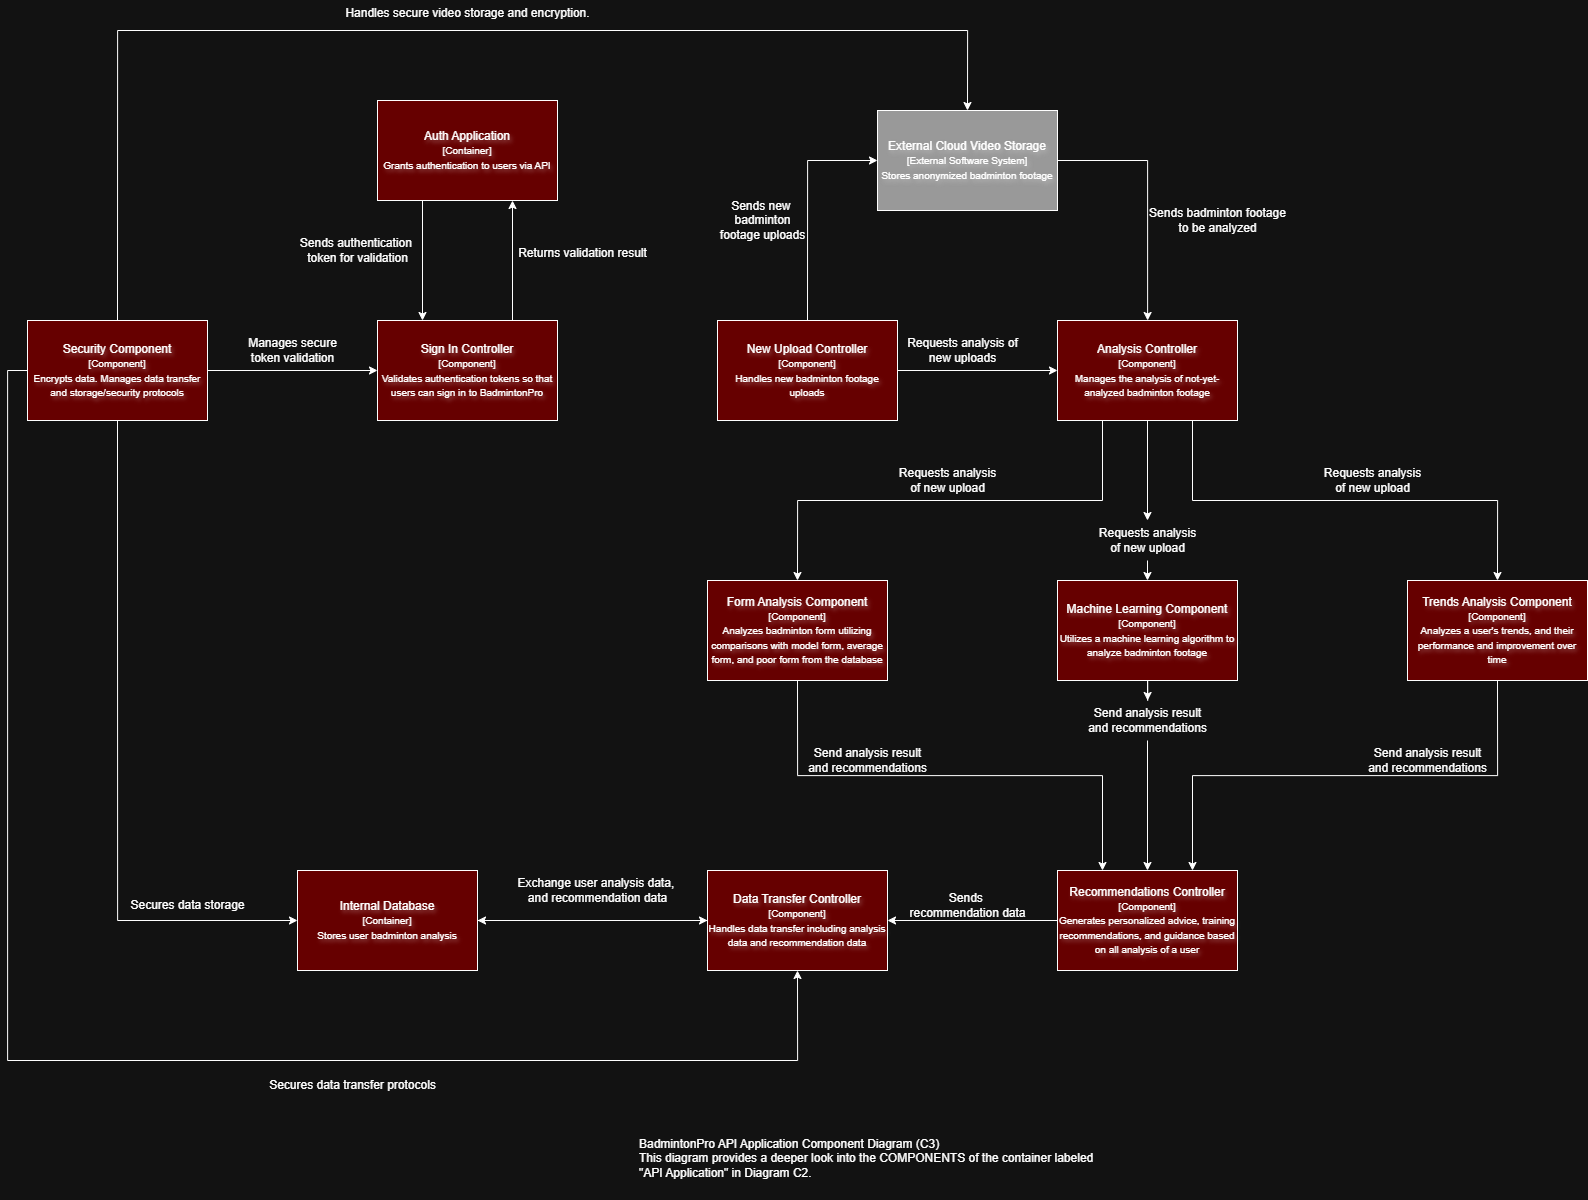

The diagram above was exported from draw.io. Its source (the exported page's mxGraphModel, read from the mxfile embedded in the PNG):
<mxGraphModel dx="2597" dy="2044" grid="1" gridSize="10" guides="1" tooltips="1" connect="1" arrows="1" fold="1" page="1" pageScale="1" pageWidth="850" pageHeight="1100" math="0" shadow="0">
  <root>
    <mxCell id="0" />
    <mxCell id="1" parent="0" />
    <mxCell id="ygCWJv7ZTufMBCs19X_w-1" value="BadmintonPro API Application Component Diagram (C3) &#10;This diagram provides a deeper look into the COMPONENTS of the container labeled &quot;API Application&quot; in Diagram C2." style="text;whiteSpace=wrap;" vertex="1" parent="1">
      <mxGeometry x="540" y="870" width="470" height="70" as="geometry" />
    </mxCell>
    <mxCell id="MLAEKw4gaFKaQEk1tGJ0-1" style="edgeStyle=orthogonalEdgeStyle;rounded=0;orthogonalLoop=1;jettySize=auto;html=1;exitX=0.75;exitY=0;exitDx=0;exitDy=0;entryX=0.75;entryY=1;entryDx=0;entryDy=0;" edge="1" parent="1" source="bIDGxHx860T6Y-SpQ-q--1" target="7r9a-5NVPM8--UbgwWsd-1">
      <mxGeometry relative="1" as="geometry" />
    </mxCell>
    <mxCell id="bIDGxHx860T6Y-SpQ-q--1" value="Sign In Controller&lt;div&gt;&lt;font size=&quot;1&quot;&gt;[Component]&lt;/font&gt;&lt;/div&gt;&lt;div&gt;&lt;font size=&quot;1&quot;&gt;Validates authentication tokens so that users can sign in to BadmintonPro&lt;/font&gt;&lt;/div&gt;" style="rounded=0;whiteSpace=wrap;html=1;textShadow=1;labelBackgroundColor=none;fontColor=light-dark(#000000,#FFFFFF);fillColor=light-dark(#FFFFFF,#660000);" vertex="1" parent="1">
      <mxGeometry x="280" y="60" width="180" height="100" as="geometry" />
    </mxCell>
    <mxCell id="Y_FVu7GysyVgKxI3lJGW-5" style="edgeStyle=orthogonalEdgeStyle;rounded=0;orthogonalLoop=1;jettySize=auto;html=1;exitX=0.5;exitY=0;exitDx=0;exitDy=0;entryX=0;entryY=0.5;entryDx=0;entryDy=0;" edge="1" parent="1" source="BjxJ3khxWFzcwqWAKfh0-1" target="HDmvQnYfbiWljSWrnHvj-1">
      <mxGeometry relative="1" as="geometry" />
    </mxCell>
    <mxCell id="fO3WaOQT4iO2cvZdPY45-3" style="edgeStyle=orthogonalEdgeStyle;rounded=0;orthogonalLoop=1;jettySize=auto;html=1;exitX=1;exitY=0.5;exitDx=0;exitDy=0;" edge="1" parent="1" source="BjxJ3khxWFzcwqWAKfh0-1" target="EzLE7SHsLJDndwGNphyz-2">
      <mxGeometry relative="1" as="geometry" />
    </mxCell>
    <mxCell id="BjxJ3khxWFzcwqWAKfh0-1" value="&lt;div&gt;New Upload Controller&lt;/div&gt;&lt;div&gt;&lt;font size=&quot;1&quot;&gt;[Component]&lt;/font&gt;&lt;/div&gt;&lt;div&gt;&lt;font size=&quot;1&quot;&gt;Handles new badminton footage uploads&lt;/font&gt;&lt;/div&gt;" style="rounded=0;whiteSpace=wrap;html=1;textShadow=1;labelBackgroundColor=none;fontColor=light-dark(#000000,#FFFFFF);fillColor=light-dark(#FFFFFF,#660000);" vertex="1" parent="1">
      <mxGeometry x="620" y="60" width="180" height="100" as="geometry" />
    </mxCell>
    <mxCell id="Y_FVu7GysyVgKxI3lJGW-9" style="edgeStyle=orthogonalEdgeStyle;rounded=0;orthogonalLoop=1;jettySize=auto;html=1;exitX=1;exitY=0.5;exitDx=0;exitDy=0;entryX=0;entryY=0.5;entryDx=0;entryDy=0;" edge="1" parent="1" source="EzLE7SHsLJDndwGNphyz-1" target="bIDGxHx860T6Y-SpQ-q--1">
      <mxGeometry relative="1" as="geometry" />
    </mxCell>
    <mxCell id="Y_FVu7GysyVgKxI3lJGW-11" style="edgeStyle=orthogonalEdgeStyle;rounded=0;orthogonalLoop=1;jettySize=auto;html=1;exitX=0.5;exitY=0;exitDx=0;exitDy=0;entryX=0.5;entryY=0;entryDx=0;entryDy=0;" edge="1" parent="1" source="EzLE7SHsLJDndwGNphyz-1" target="HDmvQnYfbiWljSWrnHvj-1">
      <mxGeometry relative="1" as="geometry">
        <Array as="points">
          <mxPoint x="20" y="-230" />
          <mxPoint x="870" y="-230" />
        </Array>
      </mxGeometry>
    </mxCell>
    <mxCell id="Y_FVu7GysyVgKxI3lJGW-13" style="edgeStyle=orthogonalEdgeStyle;rounded=0;orthogonalLoop=1;jettySize=auto;html=1;exitX=0.5;exitY=1;exitDx=0;exitDy=0;entryX=0;entryY=0.5;entryDx=0;entryDy=0;" edge="1" parent="1" source="EzLE7SHsLJDndwGNphyz-1" target="X44GtldKS9gqbA2Mvd7Y-1">
      <mxGeometry relative="1" as="geometry" />
    </mxCell>
    <mxCell id="fO3WaOQT4iO2cvZdPY45-1" style="edgeStyle=orthogonalEdgeStyle;rounded=0;orthogonalLoop=1;jettySize=auto;html=1;exitX=0;exitY=0.5;exitDx=0;exitDy=0;entryX=0.5;entryY=1;entryDx=0;entryDy=0;" edge="1" parent="1" source="EzLE7SHsLJDndwGNphyz-1" target="EzLE7SHsLJDndwGNphyz-9">
      <mxGeometry relative="1" as="geometry">
        <Array as="points">
          <mxPoint x="-90" y="110" />
          <mxPoint x="-90" y="800" />
          <mxPoint x="700" y="800" />
        </Array>
      </mxGeometry>
    </mxCell>
    <mxCell id="EzLE7SHsLJDndwGNphyz-1" value="Security Component&lt;br&gt;&lt;div&gt;&lt;font size=&quot;1&quot;&gt;[Component]&lt;/font&gt;&lt;/div&gt;&lt;div&gt;&lt;font size=&quot;1&quot;&gt;Encrypts data. Manages data transfer and storage/security protocols&lt;/font&gt;&lt;/div&gt;" style="rounded=0;whiteSpace=wrap;html=1;textShadow=1;labelBackgroundColor=none;fontColor=light-dark(#000000,#FFFFFF);fillColor=light-dark(#FFFFFF,#660000);" vertex="1" parent="1">
      <mxGeometry x="-70" y="60" width="180" height="100" as="geometry" />
    </mxCell>
    <mxCell id="fO3WaOQT4iO2cvZdPY45-6" style="edgeStyle=orthogonalEdgeStyle;rounded=0;orthogonalLoop=1;jettySize=auto;html=1;exitX=0.25;exitY=1;exitDx=0;exitDy=0;entryX=0.5;entryY=0;entryDx=0;entryDy=0;" edge="1" parent="1" source="EzLE7SHsLJDndwGNphyz-2" target="EzLE7SHsLJDndwGNphyz-5">
      <mxGeometry relative="1" as="geometry" />
    </mxCell>
    <mxCell id="fO3WaOQT4iO2cvZdPY45-8" style="edgeStyle=orthogonalEdgeStyle;rounded=0;orthogonalLoop=1;jettySize=auto;html=1;exitX=0.5;exitY=1;exitDx=0;exitDy=0;entryX=0.5;entryY=0;entryDx=0;entryDy=0;" edge="1" parent="1" source="fO3WaOQT4iO2cvZdPY45-11" target="BQScDojyrJn2uMRc6Qbg-1">
      <mxGeometry relative="1" as="geometry" />
    </mxCell>
    <mxCell id="fO3WaOQT4iO2cvZdPY45-9" style="edgeStyle=orthogonalEdgeStyle;rounded=0;orthogonalLoop=1;jettySize=auto;html=1;exitX=0.75;exitY=1;exitDx=0;exitDy=0;entryX=0.5;entryY=0;entryDx=0;entryDy=0;" edge="1" parent="1" source="EzLE7SHsLJDndwGNphyz-2" target="BQScDojyrJn2uMRc6Qbg-2">
      <mxGeometry relative="1" as="geometry" />
    </mxCell>
    <mxCell id="EzLE7SHsLJDndwGNphyz-2" value="&lt;div&gt;&lt;span style=&quot;background-color: transparent; color: light-dark(rgb(0, 0, 0), rgb(255, 255, 255));&quot;&gt;Analysis Controller&lt;/span&gt;&lt;/div&gt;&lt;div&gt;&lt;span style=&quot;font-size: x-small; background-color: transparent; color: light-dark(rgb(0, 0, 0), rgb(255, 255, 255));&quot;&gt;[Component]&lt;/span&gt;&lt;/div&gt;&lt;div&gt;&lt;font size=&quot;1&quot;&gt;Manages the analysis of not-yet-analyzed badminton footage&lt;/font&gt;&lt;/div&gt;" style="rounded=0;whiteSpace=wrap;html=1;textShadow=1;labelBackgroundColor=none;fontColor=light-dark(#000000,#FFFFFF);fillColor=light-dark(#FFFFFF,#660000);" vertex="1" parent="1">
      <mxGeometry x="960" y="60" width="180" height="100" as="geometry" />
    </mxCell>
    <mxCell id="fO3WaOQT4iO2cvZdPY45-13" style="edgeStyle=orthogonalEdgeStyle;rounded=0;orthogonalLoop=1;jettySize=auto;html=1;exitX=0.5;exitY=1;exitDx=0;exitDy=0;entryX=0.25;entryY=0;entryDx=0;entryDy=0;" edge="1" parent="1" source="EzLE7SHsLJDndwGNphyz-5" target="EzLE7SHsLJDndwGNphyz-8">
      <mxGeometry relative="1" as="geometry" />
    </mxCell>
    <mxCell id="EzLE7SHsLJDndwGNphyz-5" value="&lt;div&gt;Form Analysis Component&lt;/div&gt;&lt;div&gt;&lt;font size=&quot;1&quot;&gt;[Component]&lt;/font&gt;&lt;/div&gt;&lt;div&gt;&lt;font size=&quot;1&quot;&gt;Analyzes badminton form utilizing comparisons with model form, average form, and poor form from the database&lt;/font&gt;&lt;/div&gt;" style="rounded=0;whiteSpace=wrap;html=1;textShadow=1;labelBackgroundColor=none;fontColor=light-dark(#000000,#FFFFFF);fillColor=light-dark(#FFFFFF,#660000);" vertex="1" parent="1">
      <mxGeometry x="610" y="320" width="180" height="100" as="geometry" />
    </mxCell>
    <mxCell id="EzLE7SHsLJDndwGNphyz-8" value="&lt;div&gt;Recommendations Controller&lt;/div&gt;&lt;div&gt;&lt;font size=&quot;1&quot;&gt;[Component]&lt;/font&gt;&lt;/div&gt;&lt;div&gt;&lt;font size=&quot;1&quot;&gt;Generates personalized advice, training recommendations, and guidance based on all analysis of a user&lt;/font&gt;&lt;/div&gt;" style="rounded=0;whiteSpace=wrap;html=1;textShadow=1;labelBackgroundColor=none;fontColor=light-dark(#000000,#FFFFFF);fillColor=light-dark(#FFFFFF,#660000);" vertex="1" parent="1">
      <mxGeometry x="960" y="610" width="180" height="100" as="geometry" />
    </mxCell>
    <mxCell id="X44GtldKS9gqbA2Mvd7Y-3" style="edgeStyle=orthogonalEdgeStyle;rounded=0;orthogonalLoop=1;jettySize=auto;html=1;exitX=0;exitY=0.5;exitDx=0;exitDy=0;entryX=1;entryY=0.5;entryDx=0;entryDy=0;" edge="1" parent="1" source="EzLE7SHsLJDndwGNphyz-9" target="X44GtldKS9gqbA2Mvd7Y-1">
      <mxGeometry relative="1" as="geometry" />
    </mxCell>
    <mxCell id="EzLE7SHsLJDndwGNphyz-9" value="&lt;div&gt;Data Transfer Controller&lt;/div&gt;&lt;div&gt;&lt;font size=&quot;1&quot;&gt;[Component]&lt;/font&gt;&lt;/div&gt;&lt;div&gt;&lt;font size=&quot;1&quot;&gt;Handles data transfer including analysis data and recommendation data&lt;/font&gt;&lt;/div&gt;" style="rounded=0;whiteSpace=wrap;html=1;textShadow=1;labelBackgroundColor=none;fontColor=light-dark(#000000,#FFFFFF);fillColor=light-dark(#FFFFFF,#660000);" vertex="1" parent="1">
      <mxGeometry x="610" y="610" width="180" height="100" as="geometry" />
    </mxCell>
    <mxCell id="fO3WaOQT4iO2cvZdPY45-14" style="edgeStyle=orthogonalEdgeStyle;rounded=0;orthogonalLoop=1;jettySize=auto;html=1;exitX=0.5;exitY=1;exitDx=0;exitDy=0;" edge="1" parent="1" source="fO3WaOQT4iO2cvZdPY45-16" target="EzLE7SHsLJDndwGNphyz-8">
      <mxGeometry relative="1" as="geometry" />
    </mxCell>
    <mxCell id="BQScDojyrJn2uMRc6Qbg-1" value="&lt;div&gt;Machine Learning Component&lt;/div&gt;&lt;div&gt;&lt;font size=&quot;1&quot;&gt;[Component]&lt;/font&gt;&lt;/div&gt;&lt;div&gt;&lt;font size=&quot;1&quot;&gt;Utilizes a machine learning algorithm to analyze badminton footage&lt;/font&gt;&lt;/div&gt;" style="rounded=0;whiteSpace=wrap;html=1;textShadow=1;labelBackgroundColor=none;fontColor=light-dark(#000000,#FFFFFF);fillColor=light-dark(#FFFFFF,#660000);" vertex="1" parent="1">
      <mxGeometry x="960" y="320" width="180" height="100" as="geometry" />
    </mxCell>
    <mxCell id="fO3WaOQT4iO2cvZdPY45-15" style="edgeStyle=orthogonalEdgeStyle;rounded=0;orthogonalLoop=1;jettySize=auto;html=1;exitX=0.5;exitY=1;exitDx=0;exitDy=0;entryX=0.75;entryY=0;entryDx=0;entryDy=0;" edge="1" parent="1" source="BQScDojyrJn2uMRc6Qbg-2" target="EzLE7SHsLJDndwGNphyz-8">
      <mxGeometry relative="1" as="geometry" />
    </mxCell>
    <mxCell id="BQScDojyrJn2uMRc6Qbg-2" value="&lt;div&gt;Trends Analysis Component&lt;/div&gt;&lt;div&gt;&lt;font size=&quot;1&quot;&gt;[Component]&lt;/font&gt;&lt;/div&gt;&lt;div&gt;&lt;font size=&quot;1&quot;&gt;Analyzes a user's trends, and their performance and improvement over time&lt;/font&gt;&lt;/div&gt;" style="rounded=0;whiteSpace=wrap;html=1;textShadow=1;labelBackgroundColor=none;fontColor=light-dark(#000000,#FFFFFF);fillColor=light-dark(#FFFFFF,#660000);" vertex="1" parent="1">
      <mxGeometry x="1310" y="320" width="180" height="100" as="geometry" />
    </mxCell>
    <mxCell id="7r9a-5NVPM8--UbgwWsd-5" style="edgeStyle=orthogonalEdgeStyle;rounded=0;orthogonalLoop=1;jettySize=auto;html=1;exitX=0.25;exitY=1;exitDx=0;exitDy=0;entryX=0.25;entryY=0;entryDx=0;entryDy=0;" edge="1" parent="1" source="7r9a-5NVPM8--UbgwWsd-1" target="bIDGxHx860T6Y-SpQ-q--1">
      <mxGeometry relative="1" as="geometry" />
    </mxCell>
    <mxCell id="7r9a-5NVPM8--UbgwWsd-1" value="Auth Application&lt;br&gt;&lt;div&gt;&lt;font size=&quot;1&quot;&gt;[Container]&lt;/font&gt;&lt;/div&gt;&lt;div&gt;&lt;span style=&quot;font-size: x-small;&quot;&gt;Grants authentication to users via API&lt;/span&gt;&lt;/div&gt;" style="rounded=0;whiteSpace=wrap;html=1;textShadow=1;labelBackgroundColor=none;fontColor=light-dark(#000000,#FFFFFF);fillColor=light-dark(#FFFFFF,#660000);" vertex="1" parent="1">
      <mxGeometry x="280" y="-160" width="180" height="100" as="geometry" />
    </mxCell>
    <mxCell id="2vDbE2HHDotz6wz4__9w-1" value="Sends authentication&amp;nbsp;&lt;div&gt;token for validation&lt;/div&gt;" style="text;html=1;align=center;verticalAlign=middle;resizable=0;points=[];autosize=1;strokeColor=none;fillColor=none;" vertex="1" parent="1">
      <mxGeometry x="190" y="-30" width="140" height="40" as="geometry" />
    </mxCell>
    <mxCell id="pT9lF5MVGuKMscD16kZS-1" value="Returns validation result&lt;div&gt;&lt;br&gt;&lt;/div&gt;" style="text;html=1;align=center;verticalAlign=middle;resizable=0;points=[];autosize=1;strokeColor=none;fillColor=none;" vertex="1" parent="1">
      <mxGeometry x="410" y="-20" width="150" height="40" as="geometry" />
    </mxCell>
    <mxCell id="X44GtldKS9gqbA2Mvd7Y-2" style="edgeStyle=orthogonalEdgeStyle;rounded=0;orthogonalLoop=1;jettySize=auto;html=1;exitX=1;exitY=0.5;exitDx=0;exitDy=0;entryX=0;entryY=0.5;entryDx=0;entryDy=0;" edge="1" parent="1" source="X44GtldKS9gqbA2Mvd7Y-1" target="EzLE7SHsLJDndwGNphyz-9">
      <mxGeometry relative="1" as="geometry" />
    </mxCell>
    <mxCell id="X44GtldKS9gqbA2Mvd7Y-1" value="Internal Database&lt;div&gt;&lt;font size=&quot;1&quot;&gt;[Container]&lt;/font&gt;&lt;/div&gt;&lt;div&gt;&lt;font size=&quot;1&quot;&gt;Stores user badminton analysis&lt;/font&gt;&lt;/div&gt;" style="rounded=0;whiteSpace=wrap;html=1;textShadow=1;labelBackgroundColor=none;fontColor=light-dark(#000000,#FFFFFF);fillColor=light-dark(#FFFFFF,#660000);" vertex="1" parent="1">
      <mxGeometry x="200" y="610" width="180" height="100" as="geometry" />
    </mxCell>
    <mxCell id="X44GtldKS9gqbA2Mvd7Y-4" value="Exchange user analysis data,&amp;nbsp;&lt;div&gt;and recommendation data&lt;/div&gt;" style="text;html=1;align=center;verticalAlign=middle;resizable=0;points=[];autosize=1;strokeColor=none;fillColor=none;" vertex="1" parent="1">
      <mxGeometry x="410" y="610" width="180" height="40" as="geometry" />
    </mxCell>
    <mxCell id="Y_FVu7GysyVgKxI3lJGW-6" style="edgeStyle=orthogonalEdgeStyle;rounded=0;orthogonalLoop=1;jettySize=auto;html=1;exitX=1;exitY=0.5;exitDx=0;exitDy=0;" edge="1" parent="1" source="HDmvQnYfbiWljSWrnHvj-1" target="EzLE7SHsLJDndwGNphyz-2">
      <mxGeometry relative="1" as="geometry" />
    </mxCell>
    <mxCell id="HDmvQnYfbiWljSWrnHvj-1" value="External Cloud Video Storage&lt;div&gt;&lt;font size=&quot;1&quot;&gt;[External Software System]&lt;/font&gt;&lt;/div&gt;&lt;div&gt;&lt;font size=&quot;1&quot;&gt;Stores anonymized badminton footage&lt;/font&gt;&lt;/div&gt;" style="rounded=0;whiteSpace=wrap;html=1;textShadow=1;labelBackgroundColor=none;fontColor=light-dark(#000000,#FFFFFF);fillColor=light-dark(#FFFFFF,#999999);" vertex="1" parent="1">
      <mxGeometry x="780" y="-150" width="180" height="100" as="geometry" />
    </mxCell>
    <mxCell id="Y_FVu7GysyVgKxI3lJGW-3" value="Sends new&amp;nbsp;&lt;div&gt;badminton&lt;div&gt;footage uploads&lt;/div&gt;&lt;/div&gt;" style="text;html=1;align=center;verticalAlign=middle;resizable=0;points=[];autosize=1;strokeColor=none;fillColor=none;" vertex="1" parent="1">
      <mxGeometry x="610" y="-70" width="110" height="60" as="geometry" />
    </mxCell>
    <mxCell id="Y_FVu7GysyVgKxI3lJGW-8" value="Sends badminton footage&lt;div&gt;to be analyzed&lt;/div&gt;" style="text;html=1;align=center;verticalAlign=middle;resizable=0;points=[];autosize=1;strokeColor=none;fillColor=none;" vertex="1" parent="1">
      <mxGeometry x="1040" y="-60" width="160" height="40" as="geometry" />
    </mxCell>
    <mxCell id="Y_FVu7GysyVgKxI3lJGW-10" value="Manages secure&lt;div&gt;token validation&lt;/div&gt;" style="text;html=1;align=center;verticalAlign=middle;resizable=0;points=[];autosize=1;strokeColor=none;fillColor=none;" vertex="1" parent="1">
      <mxGeometry x="140" y="70" width="110" height="40" as="geometry" />
    </mxCell>
    <mxCell id="Y_FVu7GysyVgKxI3lJGW-12" value="Handles secure video storage and encryption.&lt;div&gt;&lt;br&gt;&lt;/div&gt;" style="text;html=1;align=center;verticalAlign=middle;resizable=0;points=[];autosize=1;strokeColor=none;fillColor=none;" vertex="1" parent="1">
      <mxGeometry x="235" y="-260" width="270" height="40" as="geometry" />
    </mxCell>
    <mxCell id="Y_FVu7GysyVgKxI3lJGW-14" value="Secures data storage" style="text;html=1;align=center;verticalAlign=middle;resizable=0;points=[];autosize=1;strokeColor=none;fillColor=none;" vertex="1" parent="1">
      <mxGeometry x="20" y="630" width="140" height="30" as="geometry" />
    </mxCell>
    <mxCell id="fO3WaOQT4iO2cvZdPY45-2" value="Secures data transfer protocols" style="text;html=1;align=center;verticalAlign=middle;resizable=0;points=[];autosize=1;strokeColor=none;fillColor=none;" vertex="1" parent="1">
      <mxGeometry x="160" y="810" width="190" height="30" as="geometry" />
    </mxCell>
    <mxCell id="fO3WaOQT4iO2cvZdPY45-4" value="Requests analysis of&lt;div&gt;new uploads&lt;/div&gt;" style="text;html=1;align=center;verticalAlign=middle;resizable=0;points=[];autosize=1;strokeColor=none;fillColor=none;rotation=0;" vertex="1" parent="1">
      <mxGeometry x="800" y="70" width="130" height="40" as="geometry" />
    </mxCell>
    <mxCell id="fO3WaOQT4iO2cvZdPY45-7" value="Requests analysis&lt;div&gt;of new upload&lt;/div&gt;" style="text;html=1;align=center;verticalAlign=middle;resizable=0;points=[];autosize=1;strokeColor=none;fillColor=none;" vertex="1" parent="1">
      <mxGeometry x="790" y="200" width="120" height="40" as="geometry" />
    </mxCell>
    <mxCell id="fO3WaOQT4iO2cvZdPY45-10" value="Requests analysis&lt;div&gt;of new upload&lt;/div&gt;" style="text;html=1;align=center;verticalAlign=middle;resizable=0;points=[];autosize=1;strokeColor=none;fillColor=none;" vertex="1" parent="1">
      <mxGeometry x="1215" y="200" width="120" height="40" as="geometry" />
    </mxCell>
    <mxCell id="fO3WaOQT4iO2cvZdPY45-12" value="" style="edgeStyle=orthogonalEdgeStyle;rounded=0;orthogonalLoop=1;jettySize=auto;html=1;exitX=0.5;exitY=1;exitDx=0;exitDy=0;entryX=0.5;entryY=0;entryDx=0;entryDy=0;" edge="1" parent="1" source="EzLE7SHsLJDndwGNphyz-2" target="fO3WaOQT4iO2cvZdPY45-11">
      <mxGeometry relative="1" as="geometry">
        <mxPoint x="1050" y="160" as="sourcePoint" />
        <mxPoint x="1050" y="320" as="targetPoint" />
      </mxGeometry>
    </mxCell>
    <mxCell id="fO3WaOQT4iO2cvZdPY45-11" value="Requests analysis&lt;div&gt;of new upload&lt;/div&gt;" style="text;html=1;align=center;verticalAlign=middle;resizable=0;points=[];autosize=1;strokeColor=none;fillColor=none;" vertex="1" parent="1">
      <mxGeometry x="990" y="260" width="120" height="40" as="geometry" />
    </mxCell>
    <mxCell id="fO3WaOQT4iO2cvZdPY45-18" value="" style="edgeStyle=orthogonalEdgeStyle;rounded=0;orthogonalLoop=1;jettySize=auto;html=1;exitX=0.5;exitY=1;exitDx=0;exitDy=0;" edge="1" parent="1" source="BQScDojyrJn2uMRc6Qbg-1" target="fO3WaOQT4iO2cvZdPY45-16">
      <mxGeometry relative="1" as="geometry">
        <mxPoint x="1050" y="420" as="sourcePoint" />
        <mxPoint x="1050" y="620" as="targetPoint" />
      </mxGeometry>
    </mxCell>
    <mxCell id="fO3WaOQT4iO2cvZdPY45-16" value="Send analysis result&lt;div&gt;and recommendations&lt;/div&gt;" style="text;html=1;align=center;verticalAlign=middle;resizable=0;points=[];autosize=1;strokeColor=none;fillColor=none;" vertex="1" parent="1">
      <mxGeometry x="980" y="440" width="140" height="40" as="geometry" />
    </mxCell>
    <mxCell id="fO3WaOQT4iO2cvZdPY45-19" value="Send analysis result&lt;div&gt;and recommendations&lt;/div&gt;" style="text;html=1;align=center;verticalAlign=middle;resizable=0;points=[];autosize=1;strokeColor=none;fillColor=none;" vertex="1" parent="1">
      <mxGeometry x="700" y="480" width="140" height="40" as="geometry" />
    </mxCell>
    <mxCell id="fO3WaOQT4iO2cvZdPY45-20" value="Send analysis result&lt;div&gt;and recommendations&lt;/div&gt;" style="text;html=1;align=center;verticalAlign=middle;resizable=0;points=[];autosize=1;strokeColor=none;fillColor=none;" vertex="1" parent="1">
      <mxGeometry x="1260" y="480" width="140" height="40" as="geometry" />
    </mxCell>
    <mxCell id="fO3WaOQT4iO2cvZdPY45-21" style="edgeStyle=orthogonalEdgeStyle;rounded=0;orthogonalLoop=1;jettySize=auto;html=1;exitX=0;exitY=0.5;exitDx=0;exitDy=0;entryX=1;entryY=0.5;entryDx=0;entryDy=0;entryPerimeter=0;" edge="1" parent="1" source="EzLE7SHsLJDndwGNphyz-8" target="EzLE7SHsLJDndwGNphyz-9">
      <mxGeometry relative="1" as="geometry" />
    </mxCell>
    <mxCell id="fO3WaOQT4iO2cvZdPY45-22" value="Sends&amp;nbsp;&lt;div&gt;recommendation data&lt;/div&gt;" style="text;html=1;align=center;verticalAlign=middle;resizable=0;points=[];autosize=1;strokeColor=none;fillColor=none;" vertex="1" parent="1">
      <mxGeometry x="800" y="625" width="140" height="40" as="geometry" />
    </mxCell>
  </root>
</mxGraphModel>